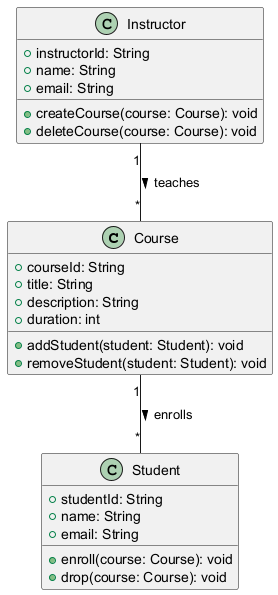

The diagram above was rendered by PlantUML. Its source (embedded in the PNG):
@startuml
class Course {
    +courseId: String
    +title: String
    +description: String
    +duration: int
    +addStudent(student: Student): void
    +removeStudent(student: Student): void
}

class Student {
    +studentId: String
    +name: String
    +email: String
    +enroll(course: Course): void
    +drop(course: Course): void
}

class Instructor {
    +instructorId: String
    +name: String
    +email: String
    +createCourse(course: Course): void
    +deleteCourse(course: Course): void
}

Course "1" -- "*" Student : enrolls >
Instructor "1" -- "*" Course : teaches >
@enduml